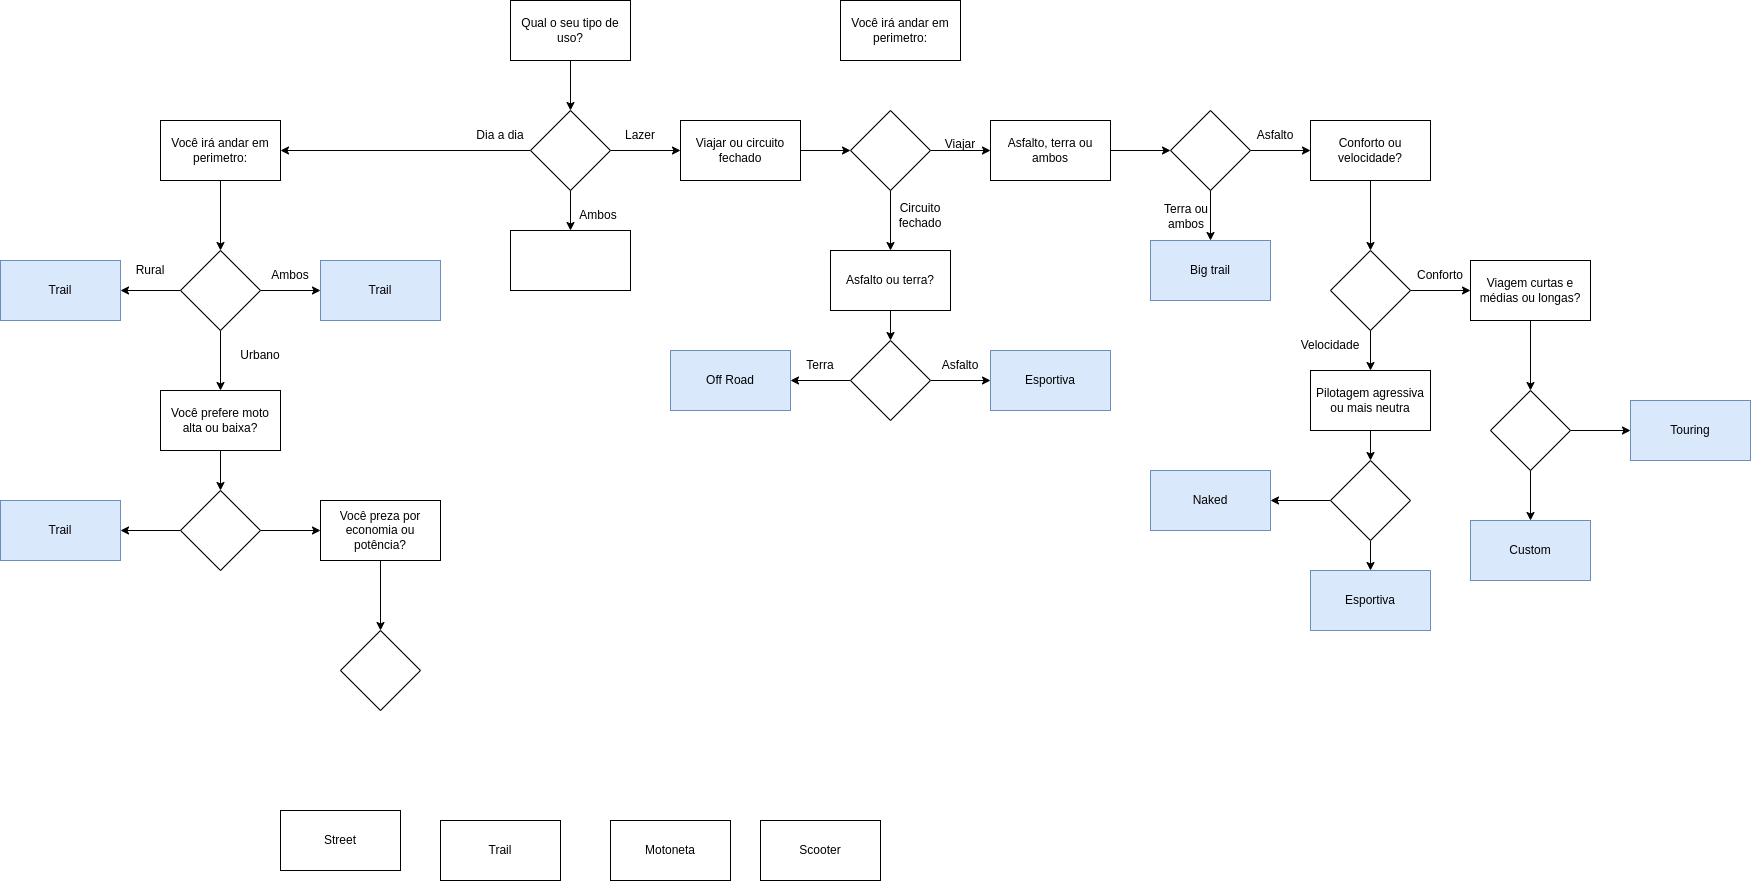

The diagram above was exported from draw.io. Its source (the exported page's mxGraphModel, read from the mxfile embedded in the PNG):
<mxGraphModel dx="1718" dy="1620" grid="1" gridSize="10" guides="1" tooltips="1" connect="1" arrows="1" fold="1" page="1" pageScale="1" pageWidth="850" pageHeight="1100" math="0" shadow="0">
  <root>
    <mxCell id="0" />
    <mxCell id="1" parent="0" />
    <mxCell id="OuwX-s59sx6lpXRbRo2N-20" value="" style="edgeStyle=orthogonalEdgeStyle;rounded=0;orthogonalLoop=1;jettySize=auto;html=1;" parent="1" source="OuwX-s59sx6lpXRbRo2N-2" target="OuwX-s59sx6lpXRbRo2N-19" edge="1">
      <mxGeometry relative="1" as="geometry" />
    </mxCell>
    <mxCell id="OuwX-s59sx6lpXRbRo2N-2" value="Qual o seu tipo de uso?" style="whiteSpace=wrap;html=1;" parent="1" vertex="1">
      <mxGeometry x="280" y="-960" width="120" height="60" as="geometry" />
    </mxCell>
    <mxCell id="OuwX-s59sx6lpXRbRo2N-5" value="Street" style="rounded=0;whiteSpace=wrap;html=1;" parent="1" vertex="1">
      <mxGeometry x="50" y="-150" width="120" height="60" as="geometry" />
    </mxCell>
    <mxCell id="OuwX-s59sx6lpXRbRo2N-6" value="Trail" style="rounded=0;whiteSpace=wrap;html=1;" parent="1" vertex="1">
      <mxGeometry x="210" y="-140" width="120" height="60" as="geometry" />
    </mxCell>
    <mxCell id="OuwX-s59sx6lpXRbRo2N-7" value="Motoneta" style="rounded=0;whiteSpace=wrap;html=1;" parent="1" vertex="1">
      <mxGeometry x="380" y="-140" width="120" height="60" as="geometry" />
    </mxCell>
    <mxCell id="OuwX-s59sx6lpXRbRo2N-8" value="Scooter" style="rounded=0;whiteSpace=wrap;html=1;" parent="1" vertex="1">
      <mxGeometry x="530" y="-140" width="120" height="60" as="geometry" />
    </mxCell>
    <mxCell id="OuwX-s59sx6lpXRbRo2N-18" value="Você irá andar em perimetro:" style="rounded=0;whiteSpace=wrap;html=1;" parent="1" vertex="1">
      <mxGeometry x="610" y="-960" width="120" height="60" as="geometry" />
    </mxCell>
    <mxCell id="OuwX-s59sx6lpXRbRo2N-23" value="" style="edgeStyle=orthogonalEdgeStyle;rounded=0;orthogonalLoop=1;jettySize=auto;html=1;" parent="1" source="OuwX-s59sx6lpXRbRo2N-19" target="OuwX-s59sx6lpXRbRo2N-22" edge="1">
      <mxGeometry relative="1" as="geometry" />
    </mxCell>
    <mxCell id="OuwX-s59sx6lpXRbRo2N-25" value="" style="edgeStyle=orthogonalEdgeStyle;rounded=0;orthogonalLoop=1;jettySize=auto;html=1;" parent="1" source="OuwX-s59sx6lpXRbRo2N-19" target="OuwX-s59sx6lpXRbRo2N-24" edge="1">
      <mxGeometry relative="1" as="geometry" />
    </mxCell>
    <mxCell id="OuwX-s59sx6lpXRbRo2N-27" value="" style="edgeStyle=orthogonalEdgeStyle;rounded=0;orthogonalLoop=1;jettySize=auto;html=1;" parent="1" source="OuwX-s59sx6lpXRbRo2N-19" target="OuwX-s59sx6lpXRbRo2N-26" edge="1">
      <mxGeometry relative="1" as="geometry" />
    </mxCell>
    <mxCell id="OuwX-s59sx6lpXRbRo2N-19" value="" style="rhombus;whiteSpace=wrap;html=1;" parent="1" vertex="1">
      <mxGeometry x="300" y="-850" width="80" height="80" as="geometry" />
    </mxCell>
    <mxCell id="OuwX-s59sx6lpXRbRo2N-91" value="" style="edgeStyle=orthogonalEdgeStyle;rounded=0;orthogonalLoop=1;jettySize=auto;html=1;" parent="1" source="OuwX-s59sx6lpXRbRo2N-22" target="OuwX-s59sx6lpXRbRo2N-90" edge="1">
      <mxGeometry relative="1" as="geometry" />
    </mxCell>
    <mxCell id="OuwX-s59sx6lpXRbRo2N-22" value="&lt;span style=&quot;&quot;&gt;Você irá andar em perimetro:&lt;/span&gt;" style="whiteSpace=wrap;html=1;" parent="1" vertex="1">
      <mxGeometry x="-70" y="-840" width="120" height="60" as="geometry" />
    </mxCell>
    <mxCell id="OuwX-s59sx6lpXRbRo2N-39" value="" style="edgeStyle=orthogonalEdgeStyle;rounded=0;orthogonalLoop=1;jettySize=auto;html=1;" parent="1" source="OuwX-s59sx6lpXRbRo2N-24" target="OuwX-s59sx6lpXRbRo2N-38" edge="1">
      <mxGeometry relative="1" as="geometry" />
    </mxCell>
    <mxCell id="OuwX-s59sx6lpXRbRo2N-24" value="Viajar ou circuito fechado" style="whiteSpace=wrap;html=1;" parent="1" vertex="1">
      <mxGeometry x="450" y="-840" width="120" height="60" as="geometry" />
    </mxCell>
    <mxCell id="OuwX-s59sx6lpXRbRo2N-26" value="" style="whiteSpace=wrap;html=1;" parent="1" vertex="1">
      <mxGeometry x="280" y="-730" width="120" height="60" as="geometry" />
    </mxCell>
    <mxCell id="OuwX-s59sx6lpXRbRo2N-33" value="Dia a dia" style="text;html=1;strokeColor=none;fillColor=none;align=center;verticalAlign=middle;whiteSpace=wrap;rounded=0;" parent="1" vertex="1">
      <mxGeometry x="240" y="-840" width="60" height="30" as="geometry" />
    </mxCell>
    <mxCell id="OuwX-s59sx6lpXRbRo2N-34" value="Lazer" style="text;html=1;strokeColor=none;fillColor=none;align=center;verticalAlign=middle;whiteSpace=wrap;rounded=0;" parent="1" vertex="1">
      <mxGeometry x="380" y="-840" width="60" height="30" as="geometry" />
    </mxCell>
    <mxCell id="OuwX-s59sx6lpXRbRo2N-35" value="Ambos" style="text;html=1;strokeColor=none;fillColor=none;align=center;verticalAlign=middle;whiteSpace=wrap;rounded=0;" parent="1" vertex="1">
      <mxGeometry x="338" y="-760" width="60" height="30" as="geometry" />
    </mxCell>
    <mxCell id="OuwX-s59sx6lpXRbRo2N-41" value="" style="edgeStyle=orthogonalEdgeStyle;rounded=0;orthogonalLoop=1;jettySize=auto;html=1;" parent="1" source="OuwX-s59sx6lpXRbRo2N-38" target="OuwX-s59sx6lpXRbRo2N-40" edge="1">
      <mxGeometry relative="1" as="geometry" />
    </mxCell>
    <mxCell id="OuwX-s59sx6lpXRbRo2N-43" value="" style="edgeStyle=orthogonalEdgeStyle;rounded=0;orthogonalLoop=1;jettySize=auto;html=1;" parent="1" source="OuwX-s59sx6lpXRbRo2N-38" target="OuwX-s59sx6lpXRbRo2N-42" edge="1">
      <mxGeometry relative="1" as="geometry" />
    </mxCell>
    <mxCell id="OuwX-s59sx6lpXRbRo2N-38" value="" style="rhombus;whiteSpace=wrap;html=1;" parent="1" vertex="1">
      <mxGeometry x="620" y="-850" width="80" height="80" as="geometry" />
    </mxCell>
    <mxCell id="OuwX-s59sx6lpXRbRo2N-49" value="" style="edgeStyle=orthogonalEdgeStyle;rounded=0;orthogonalLoop=1;jettySize=auto;html=1;" parent="1" source="OuwX-s59sx6lpXRbRo2N-40" target="OuwX-s59sx6lpXRbRo2N-48" edge="1">
      <mxGeometry relative="1" as="geometry" />
    </mxCell>
    <mxCell id="OuwX-s59sx6lpXRbRo2N-40" value="Asfalto ou terra?" style="whiteSpace=wrap;html=1;" parent="1" vertex="1">
      <mxGeometry x="600" y="-710" width="120" height="60" as="geometry" />
    </mxCell>
    <mxCell id="OuwX-s59sx6lpXRbRo2N-57" value="" style="edgeStyle=orthogonalEdgeStyle;rounded=0;orthogonalLoop=1;jettySize=auto;html=1;" parent="1" source="OuwX-s59sx6lpXRbRo2N-42" target="OuwX-s59sx6lpXRbRo2N-56" edge="1">
      <mxGeometry relative="1" as="geometry" />
    </mxCell>
    <mxCell id="OuwX-s59sx6lpXRbRo2N-42" value="Asfalto, terra ou ambos" style="whiteSpace=wrap;html=1;" parent="1" vertex="1">
      <mxGeometry x="760" y="-840" width="120" height="60" as="geometry" />
    </mxCell>
    <mxCell id="OuwX-s59sx6lpXRbRo2N-44" value="Viajar" style="text;html=1;strokeColor=none;fillColor=none;align=center;verticalAlign=middle;whiteSpace=wrap;rounded=0;" parent="1" vertex="1">
      <mxGeometry x="700" y="-831" width="60" height="30" as="geometry" />
    </mxCell>
    <mxCell id="OuwX-s59sx6lpXRbRo2N-45" value="Circuito fechado" style="text;html=1;strokeColor=none;fillColor=none;align=center;verticalAlign=middle;whiteSpace=wrap;rounded=0;" parent="1" vertex="1">
      <mxGeometry x="660" y="-760" width="60" height="30" as="geometry" />
    </mxCell>
    <mxCell id="OuwX-s59sx6lpXRbRo2N-51" value="" style="edgeStyle=orthogonalEdgeStyle;rounded=0;orthogonalLoop=1;jettySize=auto;html=1;" parent="1" source="OuwX-s59sx6lpXRbRo2N-48" target="OuwX-s59sx6lpXRbRo2N-50" edge="1">
      <mxGeometry relative="1" as="geometry" />
    </mxCell>
    <mxCell id="OuwX-s59sx6lpXRbRo2N-53" value="" style="edgeStyle=orthogonalEdgeStyle;rounded=0;orthogonalLoop=1;jettySize=auto;html=1;" parent="1" source="OuwX-s59sx6lpXRbRo2N-48" target="OuwX-s59sx6lpXRbRo2N-52" edge="1">
      <mxGeometry relative="1" as="geometry" />
    </mxCell>
    <mxCell id="OuwX-s59sx6lpXRbRo2N-48" value="" style="rhombus;whiteSpace=wrap;html=1;" parent="1" vertex="1">
      <mxGeometry x="620" y="-620" width="80" height="80" as="geometry" />
    </mxCell>
    <mxCell id="OuwX-s59sx6lpXRbRo2N-50" value="Off Road" style="whiteSpace=wrap;html=1;fillColor=#dae8fc;strokeColor=#6c8ebf;" parent="1" vertex="1">
      <mxGeometry x="440" y="-610" width="120" height="60" as="geometry" />
    </mxCell>
    <mxCell id="OuwX-s59sx6lpXRbRo2N-52" value="Esportiva" style="whiteSpace=wrap;html=1;fillColor=#dae8fc;strokeColor=#6c8ebf;" parent="1" vertex="1">
      <mxGeometry x="760" y="-610" width="120" height="60" as="geometry" />
    </mxCell>
    <mxCell id="OuwX-s59sx6lpXRbRo2N-54" value="Terra" style="text;html=1;strokeColor=none;fillColor=none;align=center;verticalAlign=middle;whiteSpace=wrap;rounded=0;" parent="1" vertex="1">
      <mxGeometry x="560" y="-610" width="60" height="30" as="geometry" />
    </mxCell>
    <mxCell id="OuwX-s59sx6lpXRbRo2N-55" value="Asfalto" style="text;html=1;strokeColor=none;fillColor=none;align=center;verticalAlign=middle;whiteSpace=wrap;rounded=0;" parent="1" vertex="1">
      <mxGeometry x="700" y="-610" width="60" height="30" as="geometry" />
    </mxCell>
    <mxCell id="OuwX-s59sx6lpXRbRo2N-59" value="" style="edgeStyle=orthogonalEdgeStyle;rounded=0;orthogonalLoop=1;jettySize=auto;html=1;" parent="1" source="OuwX-s59sx6lpXRbRo2N-56" target="OuwX-s59sx6lpXRbRo2N-58" edge="1">
      <mxGeometry relative="1" as="geometry" />
    </mxCell>
    <mxCell id="OuwX-s59sx6lpXRbRo2N-61" value="" style="edgeStyle=orthogonalEdgeStyle;rounded=0;orthogonalLoop=1;jettySize=auto;html=1;" parent="1" source="OuwX-s59sx6lpXRbRo2N-56" target="OuwX-s59sx6lpXRbRo2N-60" edge="1">
      <mxGeometry relative="1" as="geometry" />
    </mxCell>
    <mxCell id="OuwX-s59sx6lpXRbRo2N-56" value="" style="rhombus;whiteSpace=wrap;html=1;" parent="1" vertex="1">
      <mxGeometry x="940" y="-850" width="80" height="80" as="geometry" />
    </mxCell>
    <mxCell id="OuwX-s59sx6lpXRbRo2N-58" value="Big trail" style="whiteSpace=wrap;html=1;fillColor=#dae8fc;strokeColor=#6c8ebf;" parent="1" vertex="1">
      <mxGeometry x="920" y="-720" width="120" height="60" as="geometry" />
    </mxCell>
    <mxCell id="OuwX-s59sx6lpXRbRo2N-66" value="" style="edgeStyle=orthogonalEdgeStyle;rounded=0;orthogonalLoop=1;jettySize=auto;html=1;" parent="1" source="OuwX-s59sx6lpXRbRo2N-60" target="OuwX-s59sx6lpXRbRo2N-65" edge="1">
      <mxGeometry relative="1" as="geometry" />
    </mxCell>
    <mxCell id="OuwX-s59sx6lpXRbRo2N-60" value="Conforto ou velocidade?" style="whiteSpace=wrap;html=1;" parent="1" vertex="1">
      <mxGeometry x="1080" y="-840" width="120" height="60" as="geometry" />
    </mxCell>
    <mxCell id="OuwX-s59sx6lpXRbRo2N-63" value="Terra ou ambos" style="text;html=1;strokeColor=none;fillColor=none;align=center;verticalAlign=middle;whiteSpace=wrap;rounded=0;" parent="1" vertex="1">
      <mxGeometry x="926" y="-759" width="60" height="30" as="geometry" />
    </mxCell>
    <mxCell id="OuwX-s59sx6lpXRbRo2N-64" value="Asfalto" style="text;html=1;strokeColor=none;fillColor=none;align=center;verticalAlign=middle;whiteSpace=wrap;rounded=0;" parent="1" vertex="1">
      <mxGeometry x="1015" y="-840" width="60" height="30" as="geometry" />
    </mxCell>
    <mxCell id="OuwX-s59sx6lpXRbRo2N-68" value="" style="edgeStyle=orthogonalEdgeStyle;rounded=0;orthogonalLoop=1;jettySize=auto;html=1;" parent="1" source="OuwX-s59sx6lpXRbRo2N-65" target="OuwX-s59sx6lpXRbRo2N-67" edge="1">
      <mxGeometry relative="1" as="geometry" />
    </mxCell>
    <mxCell id="OuwX-s59sx6lpXRbRo2N-70" value="" style="edgeStyle=orthogonalEdgeStyle;rounded=0;orthogonalLoop=1;jettySize=auto;html=1;" parent="1" source="OuwX-s59sx6lpXRbRo2N-65" target="OuwX-s59sx6lpXRbRo2N-69" edge="1">
      <mxGeometry relative="1" as="geometry" />
    </mxCell>
    <mxCell id="OuwX-s59sx6lpXRbRo2N-65" value="" style="rhombus;whiteSpace=wrap;html=1;" parent="1" vertex="1">
      <mxGeometry x="1100" y="-710" width="80" height="80" as="geometry" />
    </mxCell>
    <mxCell id="OuwX-s59sx6lpXRbRo2N-84" value="" style="edgeStyle=orthogonalEdgeStyle;rounded=0;orthogonalLoop=1;jettySize=auto;html=1;" parent="1" source="OuwX-s59sx6lpXRbRo2N-67" target="OuwX-s59sx6lpXRbRo2N-83" edge="1">
      <mxGeometry relative="1" as="geometry" />
    </mxCell>
    <mxCell id="OuwX-s59sx6lpXRbRo2N-67" value="Viagem curtas e médias ou longas?" style="whiteSpace=wrap;html=1;" parent="1" vertex="1">
      <mxGeometry x="1240" y="-700" width="120" height="60" as="geometry" />
    </mxCell>
    <mxCell id="OuwX-s59sx6lpXRbRo2N-73" value="" style="edgeStyle=orthogonalEdgeStyle;rounded=0;orthogonalLoop=1;jettySize=auto;html=1;" parent="1" source="OuwX-s59sx6lpXRbRo2N-69" target="OuwX-s59sx6lpXRbRo2N-72" edge="1">
      <mxGeometry relative="1" as="geometry" />
    </mxCell>
    <mxCell id="OuwX-s59sx6lpXRbRo2N-69" value="Pilotagem agressiva ou mais neutra" style="whiteSpace=wrap;html=1;" parent="1" vertex="1">
      <mxGeometry x="1080" y="-590" width="120" height="60" as="geometry" />
    </mxCell>
    <mxCell id="OuwX-s59sx6lpXRbRo2N-75" value="" style="edgeStyle=orthogonalEdgeStyle;rounded=0;orthogonalLoop=1;jettySize=auto;html=1;" parent="1" source="OuwX-s59sx6lpXRbRo2N-72" target="OuwX-s59sx6lpXRbRo2N-74" edge="1">
      <mxGeometry relative="1" as="geometry" />
    </mxCell>
    <mxCell id="OuwX-s59sx6lpXRbRo2N-77" value="" style="edgeStyle=orthogonalEdgeStyle;rounded=0;orthogonalLoop=1;jettySize=auto;html=1;" parent="1" source="OuwX-s59sx6lpXRbRo2N-72" target="OuwX-s59sx6lpXRbRo2N-76" edge="1">
      <mxGeometry relative="1" as="geometry" />
    </mxCell>
    <mxCell id="OuwX-s59sx6lpXRbRo2N-72" value="" style="rhombus;whiteSpace=wrap;html=1;" parent="1" vertex="1">
      <mxGeometry x="1100" y="-500" width="80" height="80" as="geometry" />
    </mxCell>
    <mxCell id="OuwX-s59sx6lpXRbRo2N-74" value="Esportiva" style="whiteSpace=wrap;html=1;fillColor=#dae8fc;strokeColor=#6c8ebf;" parent="1" vertex="1">
      <mxGeometry x="1080" y="-390" width="120" height="60" as="geometry" />
    </mxCell>
    <mxCell id="OuwX-s59sx6lpXRbRo2N-76" value="Naked" style="whiteSpace=wrap;html=1;fillColor=#dae8fc;strokeColor=#6c8ebf;" parent="1" vertex="1">
      <mxGeometry x="920" y="-490" width="120" height="60" as="geometry" />
    </mxCell>
    <mxCell id="OuwX-s59sx6lpXRbRo2N-78" value="Conforto" style="text;html=1;strokeColor=none;fillColor=none;align=center;verticalAlign=middle;whiteSpace=wrap;rounded=0;" parent="1" vertex="1">
      <mxGeometry x="1180" y="-700" width="60" height="30" as="geometry" />
    </mxCell>
    <mxCell id="OuwX-s59sx6lpXRbRo2N-82" value="Velocidade" style="text;html=1;strokeColor=none;fillColor=none;align=center;verticalAlign=middle;whiteSpace=wrap;rounded=0;" parent="1" vertex="1">
      <mxGeometry x="1070" y="-630" width="60" height="30" as="geometry" />
    </mxCell>
    <mxCell id="OuwX-s59sx6lpXRbRo2N-86" value="" style="edgeStyle=orthogonalEdgeStyle;rounded=0;orthogonalLoop=1;jettySize=auto;html=1;" parent="1" source="OuwX-s59sx6lpXRbRo2N-83" target="OuwX-s59sx6lpXRbRo2N-85" edge="1">
      <mxGeometry relative="1" as="geometry" />
    </mxCell>
    <mxCell id="OuwX-s59sx6lpXRbRo2N-88" value="" style="edgeStyle=orthogonalEdgeStyle;rounded=0;orthogonalLoop=1;jettySize=auto;html=1;" parent="1" source="OuwX-s59sx6lpXRbRo2N-83" target="OuwX-s59sx6lpXRbRo2N-87" edge="1">
      <mxGeometry relative="1" as="geometry" />
    </mxCell>
    <mxCell id="OuwX-s59sx6lpXRbRo2N-83" value="" style="rhombus;whiteSpace=wrap;html=1;" parent="1" vertex="1">
      <mxGeometry x="1260" y="-570" width="80" height="80" as="geometry" />
    </mxCell>
    <mxCell id="OuwX-s59sx6lpXRbRo2N-85" value="Touring" style="whiteSpace=wrap;html=1;fillColor=#dae8fc;strokeColor=#6c8ebf;" parent="1" vertex="1">
      <mxGeometry x="1400" y="-560" width="120" height="60" as="geometry" />
    </mxCell>
    <mxCell id="OuwX-s59sx6lpXRbRo2N-87" value="Custom" style="whiteSpace=wrap;html=1;fillColor=#dae8fc;strokeColor=#6c8ebf;" parent="1" vertex="1">
      <mxGeometry x="1240" y="-440" width="120" height="60" as="geometry" />
    </mxCell>
    <mxCell id="OuwX-s59sx6lpXRbRo2N-93" value="" style="edgeStyle=orthogonalEdgeStyle;rounded=0;orthogonalLoop=1;jettySize=auto;html=1;" parent="1" source="OuwX-s59sx6lpXRbRo2N-90" target="OuwX-s59sx6lpXRbRo2N-92" edge="1">
      <mxGeometry relative="1" as="geometry" />
    </mxCell>
    <mxCell id="OuwX-s59sx6lpXRbRo2N-95" value="" style="edgeStyle=orthogonalEdgeStyle;rounded=0;orthogonalLoop=1;jettySize=auto;html=1;" parent="1" source="OuwX-s59sx6lpXRbRo2N-90" target="OuwX-s59sx6lpXRbRo2N-94" edge="1">
      <mxGeometry relative="1" as="geometry" />
    </mxCell>
    <mxCell id="OuwX-s59sx6lpXRbRo2N-98" value="" style="edgeStyle=orthogonalEdgeStyle;rounded=0;orthogonalLoop=1;jettySize=auto;html=1;" parent="1" source="OuwX-s59sx6lpXRbRo2N-90" target="OuwX-s59sx6lpXRbRo2N-97" edge="1">
      <mxGeometry relative="1" as="geometry" />
    </mxCell>
    <mxCell id="OuwX-s59sx6lpXRbRo2N-90" value="" style="rhombus;whiteSpace=wrap;html=1;" parent="1" vertex="1">
      <mxGeometry x="-50" y="-710" width="80" height="80" as="geometry" />
    </mxCell>
    <mxCell id="OuwX-s59sx6lpXRbRo2N-107" value="" style="edgeStyle=orthogonalEdgeStyle;rounded=0;orthogonalLoop=1;jettySize=auto;html=1;" parent="1" source="OuwX-s59sx6lpXRbRo2N-92" target="OuwX-s59sx6lpXRbRo2N-106" edge="1">
      <mxGeometry relative="1" as="geometry" />
    </mxCell>
    <mxCell id="OuwX-s59sx6lpXRbRo2N-92" value="Você prefere moto alta ou baixa?" style="whiteSpace=wrap;html=1;" parent="1" vertex="1">
      <mxGeometry x="-70" y="-570" width="120" height="60" as="geometry" />
    </mxCell>
    <mxCell id="OuwX-s59sx6lpXRbRo2N-94" value="Trail" style="whiteSpace=wrap;html=1;fillColor=#dae8fc;strokeColor=#6c8ebf;" parent="1" vertex="1">
      <mxGeometry x="-230" y="-700" width="120" height="60" as="geometry" />
    </mxCell>
    <mxCell id="OuwX-s59sx6lpXRbRo2N-97" value="Trail" style="whiteSpace=wrap;html=1;fillColor=#dae8fc;strokeColor=#6c8ebf;" parent="1" vertex="1">
      <mxGeometry x="90" y="-700" width="120" height="60" as="geometry" />
    </mxCell>
    <mxCell id="OuwX-s59sx6lpXRbRo2N-101" value="Ambos" style="text;html=1;strokeColor=none;fillColor=none;align=center;verticalAlign=middle;whiteSpace=wrap;rounded=0;" parent="1" vertex="1">
      <mxGeometry x="30" y="-700" width="60" height="30" as="geometry" />
    </mxCell>
    <mxCell id="OuwX-s59sx6lpXRbRo2N-102" value="Rural" style="text;html=1;strokeColor=none;fillColor=none;align=center;verticalAlign=middle;whiteSpace=wrap;rounded=0;" parent="1" vertex="1">
      <mxGeometry x="-110" y="-705" width="60" height="30" as="geometry" />
    </mxCell>
    <mxCell id="OuwX-s59sx6lpXRbRo2N-105" value="Urbano" style="text;html=1;strokeColor=none;fillColor=none;align=center;verticalAlign=middle;whiteSpace=wrap;rounded=0;" parent="1" vertex="1">
      <mxGeometry y="-620" width="60" height="30" as="geometry" />
    </mxCell>
    <mxCell id="OuwX-s59sx6lpXRbRo2N-109" value="" style="edgeStyle=orthogonalEdgeStyle;rounded=0;orthogonalLoop=1;jettySize=auto;html=1;" parent="1" source="OuwX-s59sx6lpXRbRo2N-106" target="OuwX-s59sx6lpXRbRo2N-108" edge="1">
      <mxGeometry relative="1" as="geometry" />
    </mxCell>
    <mxCell id="OuwX-s59sx6lpXRbRo2N-111" value="" style="edgeStyle=orthogonalEdgeStyle;rounded=0;orthogonalLoop=1;jettySize=auto;html=1;" parent="1" source="OuwX-s59sx6lpXRbRo2N-106" target="OuwX-s59sx6lpXRbRo2N-110" edge="1">
      <mxGeometry relative="1" as="geometry" />
    </mxCell>
    <mxCell id="OuwX-s59sx6lpXRbRo2N-106" value="" style="rhombus;whiteSpace=wrap;html=1;" parent="1" vertex="1">
      <mxGeometry x="-50" y="-470" width="80" height="80" as="geometry" />
    </mxCell>
    <mxCell id="OuwX-s59sx6lpXRbRo2N-113" value="" style="edgeStyle=orthogonalEdgeStyle;rounded=0;orthogonalLoop=1;jettySize=auto;html=1;" parent="1" source="OuwX-s59sx6lpXRbRo2N-108" target="OuwX-s59sx6lpXRbRo2N-112" edge="1">
      <mxGeometry relative="1" as="geometry" />
    </mxCell>
    <mxCell id="OuwX-s59sx6lpXRbRo2N-108" value="Você preza por economia ou potência?" style="whiteSpace=wrap;html=1;" parent="1" vertex="1">
      <mxGeometry x="90" y="-460" width="120" height="60" as="geometry" />
    </mxCell>
    <mxCell id="OuwX-s59sx6lpXRbRo2N-110" value="Trail" style="whiteSpace=wrap;html=1;fillColor=#dae8fc;strokeColor=#6c8ebf;" parent="1" vertex="1">
      <mxGeometry x="-230" y="-460" width="120" height="60" as="geometry" />
    </mxCell>
    <mxCell id="OuwX-s59sx6lpXRbRo2N-112" value="" style="rhombus;whiteSpace=wrap;html=1;" parent="1" vertex="1">
      <mxGeometry x="110" y="-330" width="80" height="80" as="geometry" />
    </mxCell>
  </root>
</mxGraphModel>